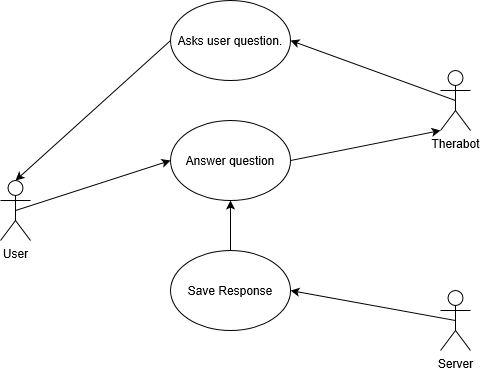

The diagram above was exported from draw.io. Its source (the exported page's mxGraphModel, read from the mxfile embedded in the PNG):
<mxGraphModel grid="1" dx="1038" dy="576" gridSize="10" guides="1" tooltips="1" connect="1" arrows="1" fold="1" page="1" pageScale="1" pageWidth="850" pageHeight="1100" math="0" shadow="0">
  <root>
    <mxCell id="0" />
    <mxCell id="1" parent="0" />
    <mxCell id="mZ6J_-3THUgTWSbX3qeA-1" value="User" parent="1" style="shape=umlActor;verticalLabelPosition=bottom;labelBackgroundColor=#ffffff;verticalAlign=top;html=1;outlineConnect=0;" vertex="1">
      <mxGeometry as="geometry" x="180" y="240" width="30" height="60" />
    </mxCell>
    <mxCell id="mZ6J_-3THUgTWSbX3qeA-2" value="Server" parent="1" style="shape=umlActor;verticalLabelPosition=bottom;labelBackgroundColor=#ffffff;verticalAlign=top;html=1;outlineConnect=0;" vertex="1">
      <mxGeometry as="geometry" x="620" y="350" width="30" height="60" />
    </mxCell>
    <mxCell id="mZ6J_-3THUgTWSbX3qeA-3" value="Asks user question." parent="1" style="ellipse;whiteSpace=wrap;html=1;" vertex="1">
      <mxGeometry as="geometry" x="350" y="60" width="120" height="80" />
    </mxCell>
    <mxCell id="mZ6J_-3THUgTWSbX3qeA-5" value="Therabot" parent="1" style="shape=umlActor;verticalLabelPosition=bottom;labelBackgroundColor=#ffffff;verticalAlign=top;html=1;outlineConnect=0;" vertex="1">
      <mxGeometry as="geometry" x="620" y="130" width="30" height="60" />
    </mxCell>
    <mxCell id="mZ6J_-3THUgTWSbX3qeA-6" value="" parent="1" style="endArrow=classic;html=1;exitX=0.5;exitY=0.5;exitDx=0;exitDy=0;exitPerimeter=0;entryX=1;entryY=0.5;entryDx=0;entryDy=0;" edge="1" source="mZ6J_-3THUgTWSbX3qeA-5" target="mZ6J_-3THUgTWSbX3qeA-3">
      <mxGeometry as="geometry" width="50" height="50" relative="1">
        <mxPoint as="sourcePoint" x="510" y="160" />
        <mxPoint as="targetPoint" x="560" y="110" />
      </mxGeometry>
    </mxCell>
    <mxCell id="mZ6J_-3THUgTWSbX3qeA-7" value="Answer question" parent="1" style="ellipse;whiteSpace=wrap;html=1;" vertex="1">
      <mxGeometry as="geometry" x="350" y="180" width="120" height="80" />
    </mxCell>
    <mxCell id="mZ6J_-3THUgTWSbX3qeA-8" value="" parent="1" style="endArrow=classic;html=1;exitX=0.5;exitY=0.5;exitDx=0;exitDy=0;exitPerimeter=0;entryX=0;entryY=0.5;entryDx=0;entryDy=0;" edge="1" source="mZ6J_-3THUgTWSbX3qeA-1" target="mZ6J_-3THUgTWSbX3qeA-7">
      <mxGeometry as="geometry" width="50" height="50" relative="1">
        <mxPoint as="sourcePoint" x="310" y="350" />
        <mxPoint as="targetPoint" x="360" y="300" />
      </mxGeometry>
    </mxCell>
    <mxCell id="mZ6J_-3THUgTWSbX3qeA-9" value="Save Response" parent="1" style="ellipse;whiteSpace=wrap;html=1;" vertex="1">
      <mxGeometry as="geometry" x="350" y="310" width="120" height="80" />
    </mxCell>
    <mxCell id="mZ6J_-3THUgTWSbX3qeA-10" value="" parent="1" style="endArrow=classic;html=1;exitX=0.5;exitY=0.5;exitDx=0;exitDy=0;exitPerimeter=0;entryX=1;entryY=0.5;entryDx=0;entryDy=0;" edge="1" source="mZ6J_-3THUgTWSbX3qeA-2" target="mZ6J_-3THUgTWSbX3qeA-9">
      <mxGeometry as="geometry" width="50" height="50" relative="1">
        <mxPoint as="sourcePoint" x="530" y="340" />
        <mxPoint as="targetPoint" x="580" y="290" />
      </mxGeometry>
    </mxCell>
    <mxCell id="mZ6J_-3THUgTWSbX3qeA-11" value="" parent="1" style="endArrow=classic;html=1;exitX=0.5;exitY=0;exitDx=0;exitDy=0;entryX=0.5;entryY=1;entryDx=0;entryDy=0;" edge="1" source="mZ6J_-3THUgTWSbX3qeA-9" target="mZ6J_-3THUgTWSbX3qeA-7">
      <mxGeometry as="geometry" width="50" height="50" relative="1">
        <mxPoint as="sourcePoint" x="250" y="340" />
        <mxPoint as="targetPoint" x="300" y="290" />
      </mxGeometry>
    </mxCell>
    <mxCell id="mZ6J_-3THUgTWSbX3qeA-12" value="" parent="1" style="endArrow=classic;html=1;exitX=0;exitY=0.5;exitDx=0;exitDy=0;entryX=0.5;entryY=0;entryDx=0;entryDy=0;entryPerimeter=0;" edge="1" source="mZ6J_-3THUgTWSbX3qeA-3" target="mZ6J_-3THUgTWSbX3qeA-1">
      <mxGeometry as="geometry" width="50" height="50" relative="1">
        <mxPoint as="sourcePoint" x="150" y="170" />
        <mxPoint as="targetPoint" x="200" y="120" />
      </mxGeometry>
    </mxCell>
    <mxCell id="mZ6J_-3THUgTWSbX3qeA-13" value="" parent="1" style="endArrow=classic;html=1;exitX=1;exitY=0.5;exitDx=0;exitDy=0;entryX=0;entryY=1;entryDx=0;entryDy=0;entryPerimeter=0;" edge="1" source="mZ6J_-3THUgTWSbX3qeA-7" target="mZ6J_-3THUgTWSbX3qeA-5">
      <mxGeometry as="geometry" width="50" height="50" relative="1">
        <mxPoint as="sourcePoint" x="550" y="290" />
        <mxPoint as="targetPoint" x="600" y="240" />
      </mxGeometry>
    </mxCell>
  </root>
</mxGraphModel>